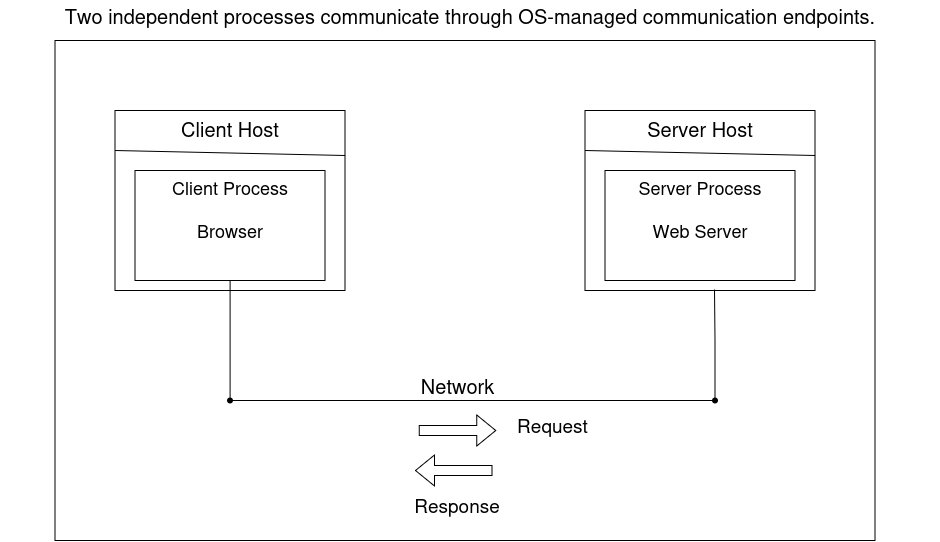

The diagram above was exported from draw.io. Its source (the exported page's mxGraphModel, read from the mxfile embedded in the PNG):
<mxGraphModel dx="1907" dy="1963" grid="1" gridSize="10" guides="1" tooltips="1" connect="1" arrows="1" fold="1" page="1" pageScale="1" pageWidth="850" pageHeight="1100" math="0" shadow="0">
  <root>
    <mxCell id="0" />
    <mxCell id="1" parent="0" />
    <mxCell id="fEkWbUcOVc775k2mJ4cV-25" parent="1" style="rounded=0;whiteSpace=wrap;html=1;" value="" vertex="1">
      <mxGeometry height="500" width="820" x="10" y="30" as="geometry" />
    </mxCell>
    <mxCell id="fEkWbUcOVc775k2mJ4cV-1" parent="1" style="rounded=0;whiteSpace=wrap;html=1;verticalAlign=top;align=center;" value="&lt;div align=&quot;center&quot;&gt;&lt;font style=&quot;font-size: 20px;&quot;&gt;Client Host&lt;/font&gt;&lt;/div&gt;" vertex="1">
      <mxGeometry height="180" width="230" x="70" y="100" as="geometry" />
    </mxCell>
    <mxCell id="fEkWbUcOVc775k2mJ4cV-2" edge="1" parent="1" style="endArrow=none;html=1;rounded=0;entryX=1;entryY=0.25;entryDx=0;entryDy=0;" target="fEkWbUcOVc775k2mJ4cV-1" value="">
      <mxGeometry height="50" relative="1" width="50" as="geometry">
        <mxPoint x="70" y="140" as="sourcePoint" />
        <mxPoint x="120" y="90" as="targetPoint" />
      </mxGeometry>
    </mxCell>
    <mxCell id="fEkWbUcOVc775k2mJ4cV-8" edge="1" parent="1" source="fEkWbUcOVc775k2mJ4cV-3" style="edgeStyle=orthogonalEdgeStyle;rounded=0;orthogonalLoop=1;jettySize=auto;html=1;endArrow=none;endFill=0;" target="fEkWbUcOVc775k2mJ4cV-11">
      <mxGeometry relative="1" as="geometry" />
    </mxCell>
    <mxCell id="fEkWbUcOVc775k2mJ4cV-3" parent="1" style="rounded=0;whiteSpace=wrap;html=1;verticalAlign=top;" value="&lt;div&gt;&lt;font style=&quot;font-size: 18px;&quot;&gt;Client Process&lt;/font&gt;&lt;/div&gt;&lt;div&gt;&lt;font style=&quot;font-size: 18px;&quot;&gt;&lt;br&gt;&lt;/font&gt;&lt;/div&gt;&lt;div&gt;&lt;font style=&quot;font-size: 18px;&quot;&gt;Browser&lt;/font&gt;&lt;/div&gt;" vertex="1">
      <mxGeometry height="110" width="190" x="90" y="160" as="geometry" />
    </mxCell>
    <mxCell id="fEkWbUcOVc775k2mJ4cV-4" parent="1" style="rounded=0;whiteSpace=wrap;html=1;verticalAlign=top;align=center;" value="&lt;div align=&quot;center&quot;&gt;&lt;font style=&quot;font-size: 20px;&quot;&gt;Server Host&lt;/font&gt;&lt;/div&gt;" vertex="1">
      <mxGeometry height="180" width="230" x="540" y="100" as="geometry" />
    </mxCell>
    <mxCell id="fEkWbUcOVc775k2mJ4cV-5" edge="1" parent="1" style="endArrow=none;html=1;rounded=0;entryX=1;entryY=0.25;entryDx=0;entryDy=0;" target="fEkWbUcOVc775k2mJ4cV-4" value="">
      <mxGeometry height="50" relative="1" width="50" as="geometry">
        <mxPoint x="540" y="140" as="sourcePoint" />
        <mxPoint x="590" y="90" as="targetPoint" />
      </mxGeometry>
    </mxCell>
    <mxCell id="fEkWbUcOVc775k2mJ4cV-6" parent="1" style="rounded=0;whiteSpace=wrap;html=1;verticalAlign=top;" value="&lt;div&gt;&lt;font style=&quot;font-size: 18px;&quot;&gt;Server Process&lt;/font&gt;&lt;/div&gt;&lt;div&gt;&lt;font style=&quot;font-size: 18px;&quot;&gt;&lt;br&gt;&lt;/font&gt;&lt;/div&gt;&lt;div&gt;&lt;font style=&quot;font-size: 18px;&quot;&gt;Web Server&lt;/font&gt;&lt;/div&gt;" vertex="1">
      <mxGeometry height="110" width="190" x="560" y="160" as="geometry" />
    </mxCell>
    <mxCell id="fEkWbUcOVc775k2mJ4cV-12" edge="1" parent="1" source="fEkWbUcOVc775k2mJ4cV-11" style="edgeStyle=orthogonalEdgeStyle;rounded=0;orthogonalLoop=1;jettySize=auto;html=1;endArrow=none;endFill=0;" target="fEkWbUcOVc775k2mJ4cV-13">
      <mxGeometry relative="1" as="geometry" />
    </mxCell>
    <mxCell id="fEkWbUcOVc775k2mJ4cV-11" parent="1" style="shape=waypoint;sketch=0;size=6;pointerEvents=1;points=[];fillColor=none;resizable=0;rotatable=0;perimeter=centerPerimeter;snapToPoint=1;" value="" vertex="1">
      <mxGeometry height="20" width="20" x="175" y="380" as="geometry" />
    </mxCell>
    <mxCell id="fEkWbUcOVc775k2mJ4cV-13" parent="1" style="shape=waypoint;sketch=0;size=6;pointerEvents=1;points=[];fillColor=none;resizable=0;rotatable=0;perimeter=centerPerimeter;snapToPoint=1;" value="" vertex="1">
      <mxGeometry height="20" width="20" x="660" y="380" as="geometry" />
    </mxCell>
    <mxCell id="fEkWbUcOVc775k2mJ4cV-15" edge="1" parent="1" source="fEkWbUcOVc775k2mJ4cV-13" style="edgeStyle=orthogonalEdgeStyle;rounded=0;orthogonalLoop=1;jettySize=auto;html=1;entryX=0.563;entryY=0.995;entryDx=0;entryDy=0;entryPerimeter=0;endArrow=none;endFill=0;" target="fEkWbUcOVc775k2mJ4cV-4">
      <mxGeometry relative="1" as="geometry" />
    </mxCell>
    <mxCell id="fEkWbUcOVc775k2mJ4cV-16" parent="1" style="text;html=1;whiteSpace=wrap;strokeColor=none;fillColor=none;align=center;verticalAlign=middle;rounded=0;" value="&lt;font style=&quot;font-size: 20px;&quot;&gt;Network&lt;/font&gt;" vertex="1">
      <mxGeometry height="30" width="105" x="360" y="360" as="geometry" />
    </mxCell>
    <mxCell id="fEkWbUcOVc775k2mJ4cV-17" parent="1" style="text;html=1;whiteSpace=wrap;strokeColor=none;fillColor=none;align=center;verticalAlign=middle;rounded=0;" value="&lt;font style=&quot;font-size: 19px;&quot;&gt;Request&lt;/font&gt;" vertex="1">
      <mxGeometry height="30" width="105" x="455" y="400" as="geometry" />
    </mxCell>
    <mxCell id="fEkWbUcOVc775k2mJ4cV-18" parent="1" style="text;html=1;whiteSpace=wrap;strokeColor=none;fillColor=none;align=center;verticalAlign=middle;rounded=0;" value="&lt;font style=&quot;font-size: 19px;&quot;&gt;&amp;nbsp;Response&amp;nbsp;&lt;/font&gt;" vertex="1">
      <mxGeometry height="30" width="170" x="327.5" y="480" as="geometry" />
    </mxCell>
    <mxCell id="fEkWbUcOVc775k2mJ4cV-19" edge="1" parent="1" style="shape=flexArrow;endArrow=classic;html=1;rounded=0;" value="">
      <mxGeometry height="50" relative="1" width="50" as="geometry">
        <mxPoint x="373.75" y="420" as="sourcePoint" />
        <mxPoint x="451.25" y="420" as="targetPoint" />
      </mxGeometry>
    </mxCell>
    <mxCell id="fEkWbUcOVc775k2mJ4cV-24" edge="1" parent="1" style="shape=flexArrow;endArrow=classic;html=1;rounded=0;" value="">
      <mxGeometry height="50" relative="1" width="50" as="geometry">
        <mxPoint x="447.5" y="460" as="sourcePoint" />
        <mxPoint x="370" y="460" as="targetPoint" />
      </mxGeometry>
    </mxCell>
    <mxCell id="fEkWbUcOVc775k2mJ4cV-26" parent="1" style="text;html=1;whiteSpace=wrap;strokeColor=none;fillColor=none;align=center;verticalAlign=middle;rounded=0;" value="&lt;font style=&quot;font-size: 20px;&quot;&gt;Two independent processes communicate through OS-managed communication endpoints.&lt;/font&gt;" vertex="1">
      <mxGeometry height="30" width="940" x="-45" y="-10" as="geometry" />
    </mxCell>
  </root>
</mxGraphModel>